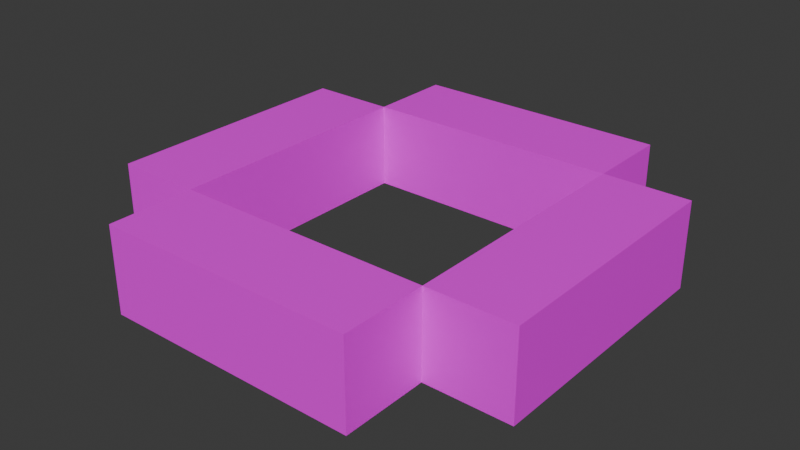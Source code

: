 # Source: cable.blend  (saved by Blender 5.2.44; exported with 4.5.12 LTS)
import bpy
from mathutils import Matrix  # noqa: F401  (used for matrix-valued properties, if any)

bpy.ops.wm.read_factory_settings(use_empty=True)
scene = bpy.context.scene
scene.name = 'Scene'

# ---- collections
col_collection = bpy.data.collections.new('Collection'); scene.collection.children.link(col_collection)

# ---- images (referenced by path relative to the original .blend; pixels are not part of the script)
import os
ASSET_DIR = os.environ.get("B2B_ASSET_DIR", "")  # directory of the original .blend (textures are referenced by path, not embedded)
HERE = os.path.dirname(os.path.abspath(__file__))  # packed textures are extracted next to this script under _unpacked/

def load_image(name, relpath, width, height, colorspace="sRGB"):
    """Load a texture the original file referenced (path relative to the .blend, or extracted next to this script)."""
    p = next((c for c in (os.path.join(HERE, relpath), os.path.join(ASSET_DIR, relpath)) if relpath and os.path.exists(c)), "")
    if p:
        img = bpy.data.images.load(p, check_existing=True)
        img.name = name
    else:  # same state as the original file: an image datablock whose file is absent (Cycles renders it pink)
        img = bpy.data.images.new(name, width, height)
        img.source = "FILE"
        img.filepath = "//" + (relpath or name)
    img.colorspace_settings.name = colorspace
    return img
img_cable_png = load_image('cable.png', 'cable.png', 1024, 1024, 'sRGB')

# ---- materials (node trees are filled in below, after node groups)
mat_material = bpy.data.materials.new('Material')

# ---- material node trees
mat_material.use_nodes = True; mat_material.node_tree.nodes.clear()
_N = mat_material.node_tree.nodes; _L = mat_material.node_tree.links
n0 = _N.new('ShaderNodeBsdfPrincipled'); n0.name = 'Principled BSDF'; n0.location = (-200, 100)
n0.inputs[10].default_value = 0.005
n1 = _N.new('ShaderNodeOutputMaterial'); n1.name = 'Material Output'; n1.location = (200, 100)
n2 = _N.new('ShaderNodeTexImage'); n2.name = 'Image Texture'; n2.location = (-490, 80)
n2.image = img_cable_png
n2.interpolation = 'Closest'
_L.new(n0.outputs[0], n1.inputs[0])
_L.new(n2.outputs[0], n0.inputs[0])
n1.is_active_output = True

# ---- world
world_world = bpy.data.worlds.new('World'); scene.world = world_world
world_world.use_nodes = True; world_world.node_tree.nodes.clear()
_N = world_world.node_tree.nodes; _L = world_world.node_tree.links
n0 = _N.new('ShaderNodeOutputWorld'); n0.name = 'World Output'; n0.location = (200, 100)
n1 = _N.new('ShaderNodeBackground'); n1.name = 'Background'; n1.location = (-200, 100)
n1.inputs[0].default_value = (0.05088, 0.05088, 0.05088, 1.0)
_L.new(n1.outputs[0], n0.inputs[0])
n0.is_active_output = True
world_world.color = (0.05088, 0.05088, 0.05088)
world_world.sun_shadow_jitter_overblur = 0.0

# ---- meshes
me_cable = bpy.data.meshes.new('Cable')
me_cable.from_pydata([(-0.8595, -0.5157, 1.192e-07), (-0.8595, -0.5157, 0.3438), (-0.8595, 0.5157, 1.192e-07), (-0.8595, 0.5157, 0.3438), (0.8595, -0.5157, 2.98e-08), (0.8595, -0.5157, 0.3438), (0.8595, 0.5157, 2.98e-08), (0.8595, 0.5157, 0.3438), (-0.5157, -0.5157, 0.3438), (-0.5157, -0.5157, 1.002e-07), (0.5157, -0.5157, 0.3438), (0.5157, -0.5157, 8.546e-08), (0.5157, 0.5157, 4.949e-08), (0.5157, 0.5157, 0.3438), (-0.5157, 0.5157, 0.3438), (-0.5157, 0.5157, 9.816e-08), (0.5157, -0.8595, 4.448e-08), (0.5157, -0.8595, 0.3438), (-0.5157, -0.8595, 0.3438), (-0.5157, -0.8595, 1.002e-07), (-0.5157, 0.8595, 9.816e-08), (-0.5157, 0.8595, 0.3438), (0.5157, 0.8595, 0.3438), (0.5157, 0.8595, 4.949e-08)], [], [(0, 1, 3, 2), (2, 3, 14, 15), (6, 7, 5, 4), (4, 5, 10, 11), (2, 15, 9, 0), (7, 13, 10, 5), (9, 8, 1, 0), (14, 15, 12, 13), (12, 13, 7, 6), (16, 17, 18, 19), (10, 17, 16, 11), (8, 18, 17, 10), (9, 19, 18, 8), (11, 16, 19, 9), (20, 21, 22, 23), (14, 21, 20, 15), (13, 22, 21, 14), (12, 23, 22, 13), (15, 20, 23, 12), (8, 14, 3, 1), (14, 8, 9, 15), (11, 12, 6, 4), (12, 11, 10, 13), (10, 11, 9, 8)])
_uv = me_cable.uv_layers.new(name='UVMap')
_uv.uv.foreach_set('vector', [0.1875, 0.9375, 0.125, 0.9375, 0.125, 0.75, 0.1875, 0.75, 0.125, 0.6875, 0.125, 0.75, 0.0625, 0.75, 0.0625, 0.6875, 0.1875, 0.75, 0.125, 0.75, 0.125, 0.9375, 0.1875, 0.9375, 0.125, 1.0, 0.125, 0.9375, 0.0625, 0.9375, 0.0625, 1.0, 0.1875, 0.75, 0.25, 0.75, 0.25, 0.9375, 0.1875, 0.9375, 0.125, 0.75, 0.0625, 0.75, 0.0625, 0.9375, 0.125, 0.9375, 0.0625, 1.0, 0.0625, 0.9375, 0.125, 0.9375, 0.125, 1.0, 0.375, 0.9375, 0.3125, 0.9375, 0.3125, 0.75, 0.375, 0.75, 0.0625, 0.6875, 0.0625, 0.75, 0.125, 0.75, 0.125, 0.6875, 0.1875, 0.9375, 0.125, 0.9375, 0.125, 0.75, 0.1875, 0.75, 0.0625, 0.9375, 0.125, 0.9375, 0.125, 1.0, 0.0625, 1.0, 0.0625, 0.75, 0.125, 0.75, 0.125, 0.9375, 0.0625, 0.9375, 0.0625, 0.6875, 0.125, 0.6875, 0.125, 0.75, 0.0625, 0.75, 0.25, 0.9375, 0.1875, 0.9375, 0.1875, 0.75, 0.25, 0.75, 0.5, 0.9375, 0.4375, 0.9375, 0.4375, 0.75, 0.5, 0.75, 0.375, 0.9375, 0.4375, 0.9375, 0.4375, 1.0, 0.375, 1.0, 0.375, 0.75, 0.4375, 0.75, 0.4375, 0.9375, 0.375, 0.9375, 0.375, 0.6875, 0.4375, 0.6875, 0.4375, 0.75, 0.375, 0.75, 0.5625, 0.9375, 0.5, 0.9375, 0.5, 0.75, 0.5625, 0.75, 0.0625, 0.9375, 0.0625, 0.75, 0.125, 0.75, 0.125, 0.9375, 0.0625, 0.75, 0.0625, 0.9375, 6.129e-08, 0.9375, 2.049e-08, 0.75, 0.25, 0.9375, 0.25, 0.75, 0.1875, 0.75, 0.1875, 0.9375, 7.451e-09, 0.75, -2.34e-08, 0.9375, 0.0625, 0.9375, 0.0625, 0.75, 0.0625, 0.9375, -3.791e-08, 0.9375, -2.98e-08, 0.75, 0.0625, 0.75])
me_cable.materials.append(mat_material)
me_cable.update()

# ---- objects
ob_cable = bpy.data.objects.new('Cable', me_cable)

# ---- transforms, parenting, visibility, modifiers, constraints
ob_cable.location = (0.0, 0.0, 0.0)
ob_cable.scale = (0.1818, 0.1818, 0.1818)

# ---- collection membership
col_collection.objects.link(ob_cable)

# ---- scene / render settings (as saved in the file)
scene.frame_start = 1; scene.frame_end = 250; scene.frame_set(1)
scene.render.engine = 'BLENDER_EEVEE_NEXT'
scene.render.bake_bias = 0.0
scene.render.bake_samples = 0
scene.render.compositor_device = 'GPU'
scene.eevee.use_volume_custom_range = False
scene.eevee.fast_gi_thickness_near = 0.1
scene.eevee.fast_gi_thickness_far = 0.0
scene.eevee.ray_tracing_options.screen_trace_thickness = 0.1
bpy.context.view_layer.update()

# ---- added for rendering (the .blend has no active camera and no usable light): camera, sun
cam_auto = bpy.data.cameras.new('AutoCamera')
cam_auto.lens = 50.0
cam_auto.sensor_width = 36.0
cam_auto.clip_end = 1000.0
ob_auto_camera = bpy.data.objects.new('AutoCamera', cam_auto)
scene.collection.objects.link(ob_auto_camera)
ob_auto_camera.location = (0.412964, -0.495557, 0.361621)
ob_auto_camera.rotation_euler = (1.09748, -7.21219e-08, 0.694738)
scene.camera = ob_auto_camera
light_auto_sun = bpy.data.lights.new('AutoSun', 'SUN')
light_auto_sun.energy = 3.0
light_auto_sun.angle = 0.0523599
ob_auto_sun = bpy.data.objects.new('AutoSun', light_auto_sun)
scene.collection.objects.link(ob_auto_sun)
ob_auto_sun.rotation_euler = (0.872665, 0.174533, 0.523599)
bpy.context.view_layer.update()
